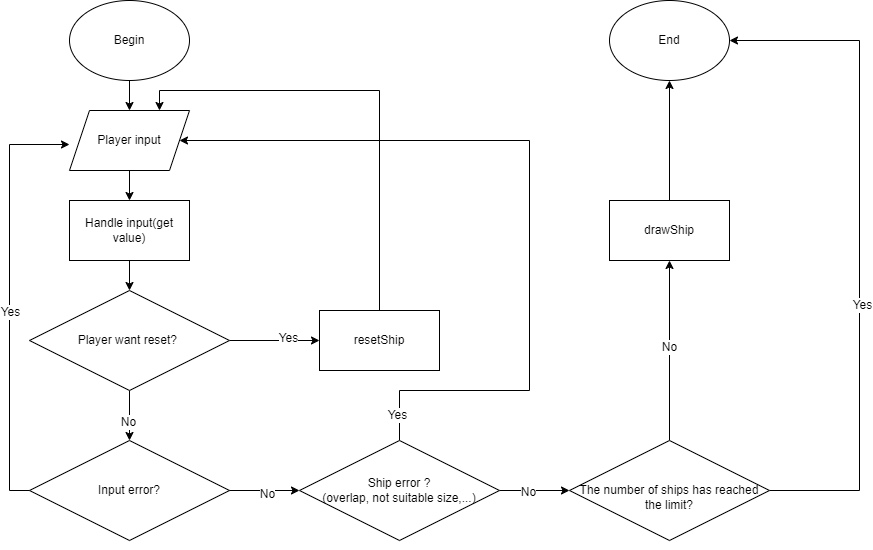

The diagram above was exported from draw.io. Its source (the exported page's mxGraphModel, read from the mxfile embedded in the PNG):
<mxGraphModel dx="1500" dy="1909" grid="1" gridSize="10" guides="1" tooltips="1" connect="1" arrows="1" fold="1" page="1" pageScale="1" pageWidth="850" pageHeight="1100" math="0" shadow="0">
  <root>
    <mxCell id="0" />
    <mxCell id="1" parent="0" />
    <mxCell id="AC5r8WGFymQVPbUB6Mry-12" value="" style="edgeStyle=orthogonalEdgeStyle;rounded=0;orthogonalLoop=1;jettySize=auto;html=1;fontFamily=Helvetica;fontSize=12;fontColor=default;" edge="1" parent="1" source="AC5r8WGFymQVPbUB6Mry-2" target="AC5r8WGFymQVPbUB6Mry-4">
      <mxGeometry relative="1" as="geometry" />
    </mxCell>
    <mxCell id="AC5r8WGFymQVPbUB6Mry-2" value="Begin" style="ellipse;whiteSpace=wrap;html=1;" vertex="1" parent="1">
      <mxGeometry x="260" y="-20" width="120" height="80" as="geometry" />
    </mxCell>
    <mxCell id="AC5r8WGFymQVPbUB6Mry-3" value="End" style="ellipse;whiteSpace=wrap;html=1;" vertex="1" parent="1">
      <mxGeometry x="800" y="-20" width="120" height="80" as="geometry" />
    </mxCell>
    <mxCell id="AC5r8WGFymQVPbUB6Mry-30" value="" style="edgeStyle=orthogonalEdgeStyle;rounded=0;orthogonalLoop=1;jettySize=auto;html=1;fontFamily=Helvetica;fontSize=12;fontColor=default;" edge="1" parent="1" source="AC5r8WGFymQVPbUB6Mry-4" target="AC5r8WGFymQVPbUB6Mry-29">
      <mxGeometry relative="1" as="geometry" />
    </mxCell>
    <mxCell id="AC5r8WGFymQVPbUB6Mry-4" value="Player input" style="shape=parallelogram;perimeter=parallelogramPerimeter;whiteSpace=wrap;html=1;fixedSize=1;" vertex="1" parent="1">
      <mxGeometry x="260" y="90" width="120" height="60" as="geometry" />
    </mxCell>
    <mxCell id="AC5r8WGFymQVPbUB6Mry-48" value="" style="edgeStyle=orthogonalEdgeStyle;rounded=0;orthogonalLoop=1;jettySize=auto;html=1;fontFamily=Helvetica;fontSize=12;fontColor=default;" edge="1" parent="1" source="AC5r8WGFymQVPbUB6Mry-6" target="AC5r8WGFymQVPbUB6Mry-14">
      <mxGeometry relative="1" as="geometry" />
    </mxCell>
    <mxCell id="AC5r8WGFymQVPbUB6Mry-49" value="No" style="edgeLabel;html=1;align=center;verticalAlign=middle;resizable=0;points=[];fontSize=12;fontFamily=Helvetica;fontColor=default;" vertex="1" connectable="0" parent="AC5r8WGFymQVPbUB6Mry-48">
      <mxGeometry x="0.0784" y="-3" relative="1" as="geometry">
        <mxPoint as="offset" />
      </mxGeometry>
    </mxCell>
    <mxCell id="AC5r8WGFymQVPbUB6Mry-6" value="Input error?" style="rhombus;whiteSpace=wrap;html=1;" vertex="1" parent="1">
      <mxGeometry x="220" y="420" width="200" height="100" as="geometry" />
    </mxCell>
    <mxCell id="AC5r8WGFymQVPbUB6Mry-7" style="edgeStyle=orthogonalEdgeStyle;rounded=0;orthogonalLoop=1;jettySize=auto;html=1;exitX=0.5;exitY=1;exitDx=0;exitDy=0;fontFamily=Helvetica;fontSize=12;fontColor=default;" edge="1" parent="1" source="AC5r8WGFymQVPbUB6Mry-6" target="AC5r8WGFymQVPbUB6Mry-6">
      <mxGeometry relative="1" as="geometry" />
    </mxCell>
    <mxCell id="AC5r8WGFymQVPbUB6Mry-24" value="" style="edgeStyle=orthogonalEdgeStyle;rounded=0;orthogonalLoop=1;jettySize=auto;html=1;fontFamily=Helvetica;fontSize=12;fontColor=default;" edge="1" parent="1" source="AC5r8WGFymQVPbUB6Mry-14" target="AC5r8WGFymQVPbUB6Mry-23">
      <mxGeometry relative="1" as="geometry" />
    </mxCell>
    <mxCell id="AC5r8WGFymQVPbUB6Mry-26" value="No" style="edgeLabel;html=1;align=center;verticalAlign=middle;resizable=0;points=[];fontSize=12;fontFamily=Helvetica;fontColor=default;" vertex="1" connectable="0" parent="AC5r8WGFymQVPbUB6Mry-24">
      <mxGeometry x="-0.175" y="-1" relative="1" as="geometry">
        <mxPoint as="offset" />
      </mxGeometry>
    </mxCell>
    <mxCell id="AC5r8WGFymQVPbUB6Mry-53" style="edgeStyle=orthogonalEdgeStyle;rounded=0;orthogonalLoop=1;jettySize=auto;html=1;exitX=0.5;exitY=0;exitDx=0;exitDy=0;entryX=1;entryY=0.5;entryDx=0;entryDy=0;fontFamily=Helvetica;fontSize=12;fontColor=default;" edge="1" parent="1" source="AC5r8WGFymQVPbUB6Mry-14" target="AC5r8WGFymQVPbUB6Mry-4">
      <mxGeometry relative="1" as="geometry">
        <Array as="points">
          <mxPoint x="590" y="370" />
          <mxPoint x="720" y="370" />
          <mxPoint x="720" y="120" />
        </Array>
      </mxGeometry>
    </mxCell>
    <mxCell id="AC5r8WGFymQVPbUB6Mry-54" value="Yes" style="edgeLabel;html=1;align=center;verticalAlign=middle;resizable=0;points=[];fontSize=12;fontFamily=Helvetica;fontColor=default;" vertex="1" connectable="0" parent="AC5r8WGFymQVPbUB6Mry-53">
      <mxGeometry x="-0.9291" y="3" relative="1" as="geometry">
        <mxPoint y="1" as="offset" />
      </mxGeometry>
    </mxCell>
    <mxCell id="AC5r8WGFymQVPbUB6Mry-14" value="Ship error ?&lt;br&gt;(overlap, not suitable size,...)" style="rhombus;whiteSpace=wrap;html=1;" vertex="1" parent="1">
      <mxGeometry x="490" y="420" width="200" height="100" as="geometry" />
    </mxCell>
    <mxCell id="AC5r8WGFymQVPbUB6Mry-25" value="" style="edgeStyle=orthogonalEdgeStyle;rounded=0;orthogonalLoop=1;jettySize=auto;html=1;fontFamily=Helvetica;fontSize=12;fontColor=default;" edge="1" parent="1" source="AC5r8WGFymQVPbUB6Mry-23" target="AC5r8WGFymQVPbUB6Mry-3">
      <mxGeometry relative="1" as="geometry">
        <Array as="points">
          <mxPoint x="1050" y="470" />
          <mxPoint x="1050" y="20" />
        </Array>
      </mxGeometry>
    </mxCell>
    <mxCell id="AC5r8WGFymQVPbUB6Mry-27" value="Yes" style="edgeLabel;html=1;align=center;verticalAlign=middle;resizable=0;points=[];fontSize=12;fontFamily=Helvetica;fontColor=default;" vertex="1" connectable="0" parent="AC5r8WGFymQVPbUB6Mry-25">
      <mxGeometry x="-0.176" y="-2" relative="1" as="geometry">
        <mxPoint as="offset" />
      </mxGeometry>
    </mxCell>
    <mxCell id="AC5r8WGFymQVPbUB6Mry-56" value="" style="edgeStyle=orthogonalEdgeStyle;rounded=0;orthogonalLoop=1;jettySize=auto;html=1;fontFamily=Helvetica;fontSize=12;fontColor=default;" edge="1" parent="1" source="AC5r8WGFymQVPbUB6Mry-23" target="AC5r8WGFymQVPbUB6Mry-55">
      <mxGeometry relative="1" as="geometry" />
    </mxCell>
    <mxCell id="AC5r8WGFymQVPbUB6Mry-58" value="No" style="edgeLabel;html=1;align=center;verticalAlign=middle;resizable=0;points=[];fontSize=12;fontFamily=Helvetica;fontColor=default;" vertex="1" connectable="0" parent="AC5r8WGFymQVPbUB6Mry-56">
      <mxGeometry x="0.0523" y="1" relative="1" as="geometry">
        <mxPoint y="1" as="offset" />
      </mxGeometry>
    </mxCell>
    <mxCell id="AC5r8WGFymQVPbUB6Mry-23" value="&lt;br&gt;The number of ships has reached the limit?" style="rhombus;whiteSpace=wrap;html=1;" vertex="1" parent="1">
      <mxGeometry x="760" y="420" width="200" height="100" as="geometry" />
    </mxCell>
    <mxCell id="AC5r8WGFymQVPbUB6Mry-43" value="" style="edgeStyle=orthogonalEdgeStyle;rounded=0;orthogonalLoop=1;jettySize=auto;html=1;fontFamily=Helvetica;fontSize=12;fontColor=default;" edge="1" parent="1" source="AC5r8WGFymQVPbUB6Mry-29" target="AC5r8WGFymQVPbUB6Mry-40">
      <mxGeometry relative="1" as="geometry" />
    </mxCell>
    <mxCell id="AC5r8WGFymQVPbUB6Mry-29" value="Handle input(get value)" style="rounded=0;whiteSpace=wrap;html=1;strokeColor=default;align=center;verticalAlign=middle;fontFamily=Helvetica;fontSize=12;fontColor=default;fillColor=default;" vertex="1" parent="1">
      <mxGeometry x="260" y="180" width="120" height="60" as="geometry" />
    </mxCell>
    <mxCell id="AC5r8WGFymQVPbUB6Mry-41" value="" style="edgeStyle=orthogonalEdgeStyle;rounded=0;orthogonalLoop=1;jettySize=auto;html=1;fontFamily=Helvetica;fontSize=12;fontColor=default;" edge="1" parent="1" source="AC5r8WGFymQVPbUB6Mry-40" target="AC5r8WGFymQVPbUB6Mry-6">
      <mxGeometry relative="1" as="geometry" />
    </mxCell>
    <mxCell id="AC5r8WGFymQVPbUB6Mry-42" value="No" style="edgeLabel;html=1;align=center;verticalAlign=middle;resizable=0;points=[];fontSize=12;fontFamily=Helvetica;fontColor=default;" vertex="1" connectable="0" parent="AC5r8WGFymQVPbUB6Mry-41">
      <mxGeometry x="0.2797" y="-2" relative="1" as="geometry">
        <mxPoint as="offset" />
      </mxGeometry>
    </mxCell>
    <mxCell id="AC5r8WGFymQVPbUB6Mry-45" value="" style="edgeStyle=orthogonalEdgeStyle;rounded=0;orthogonalLoop=1;jettySize=auto;html=1;fontFamily=Helvetica;fontSize=12;fontColor=default;" edge="1" parent="1" source="AC5r8WGFymQVPbUB6Mry-40" target="AC5r8WGFymQVPbUB6Mry-44">
      <mxGeometry relative="1" as="geometry" />
    </mxCell>
    <mxCell id="AC5r8WGFymQVPbUB6Mry-47" value="Yes" style="edgeLabel;html=1;align=center;verticalAlign=middle;resizable=0;points=[];fontSize=12;fontFamily=Helvetica;fontColor=default;" vertex="1" connectable="0" parent="AC5r8WGFymQVPbUB6Mry-45">
      <mxGeometry x="0.3085" y="3" relative="1" as="geometry">
        <mxPoint as="offset" />
      </mxGeometry>
    </mxCell>
    <mxCell id="AC5r8WGFymQVPbUB6Mry-40" value="Player want reset?&amp;nbsp;" style="rhombus;whiteSpace=wrap;html=1;" vertex="1" parent="1">
      <mxGeometry x="220" y="270" width="200" height="100" as="geometry" />
    </mxCell>
    <mxCell id="AC5r8WGFymQVPbUB6Mry-46" style="edgeStyle=orthogonalEdgeStyle;rounded=0;orthogonalLoop=1;jettySize=auto;html=1;exitX=0.5;exitY=0;exitDx=0;exitDy=0;entryX=0.75;entryY=0;entryDx=0;entryDy=0;fontFamily=Helvetica;fontSize=12;fontColor=default;" edge="1" parent="1" source="AC5r8WGFymQVPbUB6Mry-44" target="AC5r8WGFymQVPbUB6Mry-4">
      <mxGeometry relative="1" as="geometry" />
    </mxCell>
    <mxCell id="AC5r8WGFymQVPbUB6Mry-44" value="resetShip" style="whiteSpace=wrap;html=1;" vertex="1" parent="1">
      <mxGeometry x="510" y="290" width="120" height="60" as="geometry" />
    </mxCell>
    <mxCell id="AC5r8WGFymQVPbUB6Mry-51" style="edgeStyle=orthogonalEdgeStyle;rounded=0;orthogonalLoop=1;jettySize=auto;html=1;exitX=0;exitY=0.5;exitDx=0;exitDy=0;fontFamily=Helvetica;fontSize=12;fontColor=default;" edge="1" parent="1" source="AC5r8WGFymQVPbUB6Mry-6">
      <mxGeometry relative="1" as="geometry">
        <mxPoint x="260" y="124" as="targetPoint" />
        <Array as="points">
          <mxPoint x="200" y="470" />
          <mxPoint x="200" y="124" />
        </Array>
      </mxGeometry>
    </mxCell>
    <mxCell id="AC5r8WGFymQVPbUB6Mry-52" value="Yes" style="edgeLabel;html=1;align=center;verticalAlign=middle;resizable=0;points=[];fontSize=12;fontFamily=Helvetica;fontColor=default;" vertex="1" connectable="0" parent="AC5r8WGFymQVPbUB6Mry-51">
      <mxGeometry x="-0.0677" relative="1" as="geometry">
        <mxPoint as="offset" />
      </mxGeometry>
    </mxCell>
    <mxCell id="AC5r8WGFymQVPbUB6Mry-57" value="" style="edgeStyle=orthogonalEdgeStyle;rounded=0;orthogonalLoop=1;jettySize=auto;html=1;fontFamily=Helvetica;fontSize=12;fontColor=default;" edge="1" parent="1" source="AC5r8WGFymQVPbUB6Mry-55" target="AC5r8WGFymQVPbUB6Mry-3">
      <mxGeometry relative="1" as="geometry" />
    </mxCell>
    <mxCell id="AC5r8WGFymQVPbUB6Mry-55" value="drawShip" style="whiteSpace=wrap;html=1;" vertex="1" parent="1">
      <mxGeometry x="800" y="180" width="120" height="60" as="geometry" />
    </mxCell>
  </root>
</mxGraphModel>